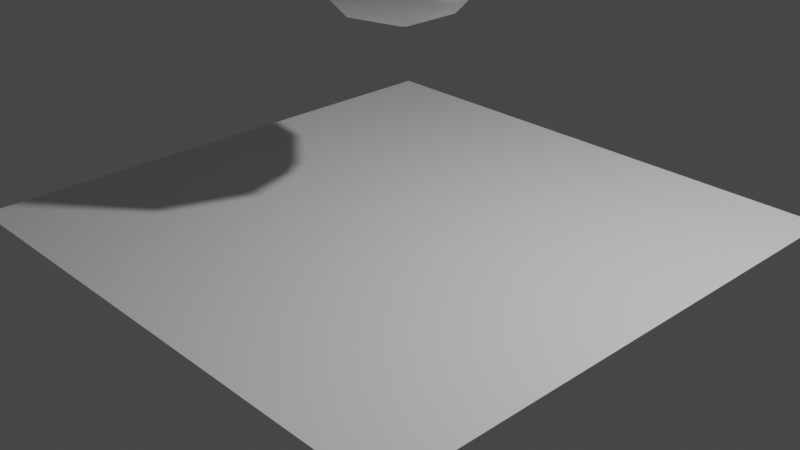 # Source: prova.blend  (saved by Blender 3.1.7; exported with 4.5.12 LTS)
import bpy
from mathutils import Matrix  # noqa: F401  (used for matrix-valued properties, if any)

bpy.ops.wm.read_factory_settings(use_empty=True)
scene = bpy.context.scene
scene.name = 'Scene'

# ---- collections
col_collection = bpy.data.collections.new('Collection'); scene.collection.children.link(col_collection)

# ---- world
world_world = bpy.data.worlds.new('World'); scene.world = world_world
world_world.use_nodes = True; world_world.node_tree.nodes.clear()
_N = world_world.node_tree.nodes; _L = world_world.node_tree.links
n0 = _N.new('ShaderNodeOutputWorld'); n0.name = 'World Output'; n0.location = (300, 300)
n1 = _N.new('ShaderNodeBackground'); n1.name = 'Background'; n1.location = (10, 300)
n1.inputs[0].default_value = (0.05088, 0.05088, 0.05088, 1.0)
_L.new(n1.outputs[0], n0.inputs[0])
n0.is_active_output = True
world_world.color = (0.05088, 0.05088, 0.05088)
world_world.use_sun_shadow = False
world_world.sun_shadow_jitter_overblur = 0.0

# ---- cameras
cam_camera = bpy.data.cameras.new('Camera')
cam_camera.clip_end = 100.0
cam_camera.ortho_scale = 7.314

# ---- lights
light_light = bpy.data.lights.new('Light', 'POINT')
light_light.transmission_factor = 0.0
light_light.energy = 1000.0
light_light.shadow_soft_size = 0.1
light_light.shadow_maximum_resolution = 0.006
light_light.use_absolute_resolution = True

# ---- meshes
me_plane = bpy.data.meshes.new('Plane')
me_plane.from_pydata([(-1.0, -1.0, 0.0), (1.0, -1.0, 0.0), (-1.0, 1.0, 0.0), (1.0, 1.0, 0.0)], [], [(0, 1, 3, 2)])
_uv = me_plane.uv_layers.new(name='UVMap')
_uv.uv.foreach_set('vector', [0.0, 0.0, 1.0, 0.0, 1.0, 1.0, 0.0, 1.0])
me_plane.use_remesh_fix_poles = True
me_plane.use_remesh_preserve_attributes = False
me_plane.update()
me_icosphere = bpy.data.meshes.new('Icosphere')
me_icosphere.from_pydata([(0.0, 0.0, -1.0), (0.7236, -0.5257, -0.4472), (-0.2764, -0.8506, -0.4472), (-0.8944, 0.0, -0.4472), (-0.2764, 0.8506, -0.4472), (0.7236, 0.5257, -0.4472), (0.2764, -0.8506, 0.4472), (-0.7236, -0.5257, 0.4472), (-0.7236, 0.5257, 0.4472), (0.2764, 0.8506, 0.4472), (0.8944, 0.0, 0.4472), (0.0, 0.0, 1.0), (-0.1625, -0.5, -0.8507), (0.4253, -0.309, -0.8507), (0.2629, -0.809, -0.5257), (0.8506, 0.0, -0.5257), (0.4253, 0.309, -0.8507), (-0.5257, 0.0, -0.8507), (-0.6882, -0.5, -0.5257), (-0.1625, 0.5, -0.8507), (-0.6882, 0.5, -0.5257), (0.2629, 0.809, -0.5257), (0.9511, -0.309, 0.0), (0.9511, 0.309, 0.0), (0.0, -1.0, 0.0), (0.5878, -0.809, 0.0), (-0.9511, -0.309, 0.0), (-0.5878, -0.809, 0.0), (-0.5878, 0.809, 0.0), (-0.9511, 0.309, 0.0), (0.5878, 0.809, 0.0), (0.0, 1.0, 0.0), (0.6882, -0.5, 0.5257), (-0.2629, -0.809, 0.5257), (-0.8506, 0.0, 0.5257), (-0.2629, 0.809, 0.5257), (0.6882, 0.5, 0.5257), (0.1625, -0.5, 0.8507), (0.5257, 0.0, 0.8507), (-0.4253, -0.309, 0.8507), (-0.4253, 0.309, 0.8507), (0.1625, 0.5, 0.8507)], [], [(0, 13, 12), (1, 13, 15), (0, 12, 17), (0, 17, 19), (0, 19, 16), (1, 15, 22), (2, 14, 24), (3, 18, 26), (4, 20, 28), (5, 21, 30), (1, 22, 25), (2, 24, 27), (3, 26, 29), (4, 28, 31), (5, 30, 23), (6, 32, 37), (7, 33, 39), (8, 34, 40), (9, 35, 41), (10, 36, 38), (38, 41, 11), (38, 36, 41), (36, 9, 41), (41, 40, 11), (41, 35, 40), (35, 8, 40), (40, 39, 11), (40, 34, 39), (34, 7, 39), (39, 37, 11), (39, 33, 37), (33, 6, 37), (37, 38, 11), (37, 32, 38), (32, 10, 38), (23, 36, 10), (23, 30, 36), (30, 9, 36), (31, 35, 9), (31, 28, 35), (28, 8, 35), (29, 34, 8), (29, 26, 34), (26, 7, 34), (27, 33, 7), (27, 24, 33), (24, 6, 33), (25, 32, 6), (25, 22, 32), (22, 10, 32), (30, 31, 9), (30, 21, 31), (21, 4, 31), (28, 29, 8), (28, 20, 29), (20, 3, 29), (26, 27, 7), (26, 18, 27), (18, 2, 27), (24, 25, 6), (24, 14, 25), (14, 1, 25), (22, 23, 10), (22, 15, 23), (15, 5, 23), (16, 21, 5), (16, 19, 21), (19, 4, 21), (19, 20, 4), (19, 17, 20), (17, 3, 20), (17, 18, 3), (17, 12, 18), (12, 2, 18), (15, 16, 5), (15, 13, 16), (13, 0, 16), (12, 14, 2), (12, 13, 14), (13, 1, 14)])
me_icosphere.polygons.foreach_set('use_smooth', [True] * 80)
_uv = me_icosphere.uv_layers.new(name='UVMap')
_uv.uv.foreach_set('vector', [0.1818, 0.0, 0.2273, 0.07873, 0.1364, 0.07873, 0.2727, 0.1575, 0.3182, 0.07873, 0.3636, 0.1575, 0.9091, 0.0, 0.9545, 0.07873, 0.8636, 0.07873, 0.7273, 0.0, 0.7727, 0.07873, 0.6818, 0.07873, 0.5455, 0.0, 0.5909, 0.07873, 0.5, 0.07873, 0.2727, 0.1575, 0.3636, 0.1575, 0.3182, 0.2362, 0.09091, 0.1575, 0.1818, 0.1575, 0.1364, 0.2362, 0.8182, 0.1575, 0.9091, 0.1575, 0.8636, 0.2362, 0.6364, 0.1575, 0.7273, 0.1575, 0.6818, 0.2362, 0.4545, 0.1575, 0.5455, 0.1575, 0.5, 0.2362, 0.2727, 0.1575, 0.3182, 0.2362, 0.2273, 0.2362, 0.09091, 0.1575, 0.1364, 0.2362, 0.04546, 0.2362, 0.8182, 0.1575, 0.8636, 0.2362, 0.7727, 0.2362, 0.6364, 0.1575, 0.6818, 0.2362, 0.5909, 0.2362, 0.4545, 0.1575, 0.5, 0.2362, 0.4091, 0.2362, 0.1818, 0.3149, 0.2727, 0.3149, 0.2273, 0.3937, 0.0, 0.3149, 0.09091, 0.3149, 0.04546, 0.3937, 0.7273, 0.3149, 0.8182, 0.3149, 0.7727, 0.3937, 0.5455, 0.3149, 0.6364, 0.3149, 0.5909, 0.3937, 0.3636, 0.3149, 0.4545, 0.3149, 0.4091, 0.3937, 0.4091, 0.3937, 0.5, 0.3937, 0.4545, 0.4724, 0.4091, 0.3937, 0.4545, 0.3149, 0.5, 0.3937, 0.4545, 0.3149, 0.5455, 0.3149, 0.5, 0.3937, 0.5909, 0.3937, 0.6818, 0.3937, 0.6364, 0.4724, 0.5909, 0.3937, 0.6364, 0.3149, 0.6818, 0.3937, 0.6364, 0.3149, 0.7273, 0.3149, 0.6818, 0.3937, 0.7727, 0.3937, 0.8636, 0.3937, 0.8182, 0.4724, 0.7727, 0.3937, 0.8182, 0.3149, 0.8636, 0.3937, 0.8182, 0.3149, 0.9091, 0.3149, 0.8636, 0.3937, 0.04546, 0.3937, 0.1364, 0.3937, 0.09091, 0.4724, 0.04546, 0.3937, 0.09091, 0.3149, 0.1364, 0.3937, 0.09091, 0.3149, 0.1818, 0.3149, 0.1364, 0.3937, 0.2273, 0.3937, 0.3182, 0.3937, 0.2727, 0.4724, 0.2273, 0.3937, 0.2727, 0.3149, 0.3182, 0.3937, 0.2727, 0.3149, 0.3636, 0.3149, 0.3182, 0.3937, 0.4091, 0.2362, 0.4545, 0.3149, 0.3636, 0.3149, 0.4091, 0.2362, 0.5, 0.2362, 0.4545, 0.3149, 0.5, 0.2362, 0.5455, 0.3149, 0.4545, 0.3149, 0.5909, 0.2362, 0.6364, 0.3149, 0.5455, 0.3149, 0.5909, 0.2362, 0.6818, 0.2362, 0.6364, 0.3149, 0.6818, 0.2362, 0.7273, 0.3149, 0.6364, 0.3149, 0.7727, 0.2362, 0.8182, 0.3149, 0.7273, 0.3149, 0.7727, 0.2362, 0.8636, 0.2362, 0.8182, 0.3149, 0.8636, 0.2362, 0.9091, 0.3149, 0.8182, 0.3149, 0.04546, 0.2362, 0.09091, 0.3149, 0.0, 0.3149, 0.04546, 0.2362, 0.1364, 0.2362, 0.09091, 0.3149, 0.1364, 0.2362, 0.1818, 0.3149, 0.09091, 0.3149, 0.2273, 0.2362, 0.2727, 0.3149, 0.1818, 0.3149, 0.2273, 0.2362, 0.3182, 0.2362, 0.2727, 0.3149, 0.3182, 0.2362, 0.3636, 0.3149, 0.2727, 0.3149, 0.5, 0.2362, 0.5909, 0.2362, 0.5455, 0.3149, 0.5, 0.2362, 0.5455, 0.1575, 0.5909, 0.2362, 0.5455, 0.1575, 0.6364, 0.1575, 0.5909, 0.2362, 0.6818, 0.2362, 0.7727, 0.2362, 0.7273, 0.3149, 0.6818, 0.2362, 0.7273, 0.1575, 0.7727, 0.2362, 0.7273, 0.1575, 0.8182, 0.1575, 0.7727, 0.2362, 0.8636, 0.2362, 0.9545, 0.2362, 0.9091, 0.3149, 0.8636, 0.2362, 0.9091, 0.1575, 0.9545, 0.2362, 0.9091, 0.1575, 1.0, 0.1575, 0.9545, 0.2362, 0.1364, 0.2362, 0.2273, 0.2362, 0.1818, 0.3149, 0.1364, 0.2362, 0.1818, 0.1575, 0.2273, 0.2362, 0.1818, 0.1575, 0.2727, 0.1575, 0.2273, 0.2362, 0.3182, 0.2362, 0.4091, 0.2362, 0.3636, 0.3149, 0.3182, 0.2362, 0.3636, 0.1575, 0.4091, 0.2362, 0.3636, 0.1575, 0.4545, 0.1575, 0.4091, 0.2362, 0.5, 0.07873, 0.5455, 0.1575, 0.4545, 0.1575, 0.5, 0.07873, 0.5909, 0.07873, 0.5455, 0.1575, 0.5909, 0.07873, 0.6364, 0.1575, 0.5455, 0.1575, 0.6818, 0.07873, 0.7273, 0.1575, 0.6364, 0.1575, 0.6818, 0.07873, 0.7727, 0.07873, 0.7273, 0.1575, 0.7727, 0.07873, 0.8182, 0.1575, 0.7273, 0.1575, 0.8636, 0.07873, 0.9091, 0.1575, 0.8182, 0.1575, 0.8636, 0.07873, 0.9545, 0.07873, 0.9091, 0.1575, 0.9545, 0.07873, 1.0, 0.1575, 0.9091, 0.1575, 0.3636, 0.1575, 0.4091, 0.07873, 0.4545, 0.1575, 0.3636, 0.1575, 0.3182, 0.07873, 0.4091, 0.07873, 0.3182, 0.07873, 0.3636, 0.0, 0.4091, 0.07873, 0.1364, 0.07873, 0.1818, 0.1575, 0.09091, 0.1575, 0.1364, 0.07873, 0.2273, 0.07873, 0.1818, 0.1575, 0.2273, 0.07873, 0.2727, 0.1575, 0.1818, 0.1575])
me_icosphere.use_remesh_fix_poles = True
me_icosphere.use_remesh_preserve_attributes = False
me_icosphere.update()

# ---- objects
ob_light = bpy.data.objects.new('Light', light_light)
ob_camera = bpy.data.objects.new('Camera', cam_camera)
ob_plane = bpy.data.objects.new('Plane', me_plane)
ob_icosphere = bpy.data.objects.new('Icosphere', me_icosphere)

# ---- transforms, parenting, visibility, modifiers, constraints
ob_light.location = (4.076, 1.005, 5.904)
ob_light.rotation_euler = (0.6503, 0.05522, 1.866)
ob_light.lock_rotations_4d = False
ob_light.empty_display_type = 'ARROWS'
ob_light.color = (0.0, 0.0, 0.0, 0.0)
ob_light.lineart.crease_threshold = 0.0
ob_camera.location = (7.359, -6.926, 4.958)
ob_camera.rotation_euler = (1.109, 0.0, 0.8149)
ob_camera.lock_rotations_4d = False
ob_camera.empty_display_type = 'ARROWS'
ob_camera.color = (0.0, 0.0, 0.0, 0.0)
ob_camera.display_type = 'WIRE'
ob_camera.lineart.crease_threshold = 0.0
ob_plane.location = (0.0, 0.0, 0.0)
ob_plane.scale = (3.0, 3.0, 3.0)
ob_icosphere.location = (0.0, 0.0, 3.0)
_m = ob_icosphere.modifiers.new('Softbody', 'SOFT_BODY')
_m = ob_icosphere.modifiers.new('Collision', 'COLLISION')

# ---- collection membership
col_collection.objects.link(ob_light)
col_collection.objects.link(ob_camera)
col_collection.objects.link(ob_plane)
col_collection.objects.link(ob_icosphere)

# ---- scene / render settings (as saved in the file)
scene.camera = ob_camera
scene.frame_start = 1; scene.frame_end = 250; scene.frame_set(0)
scene.render.engine = 'BLENDER_EEVEE_NEXT'
scene.cycles.sampling_pattern = 'TABULATED_SOBOL'
scene.cycles.use_light_tree = False
scene.view_settings.view_transform = 'Filmic'
bpy.context.view_layer.update()
